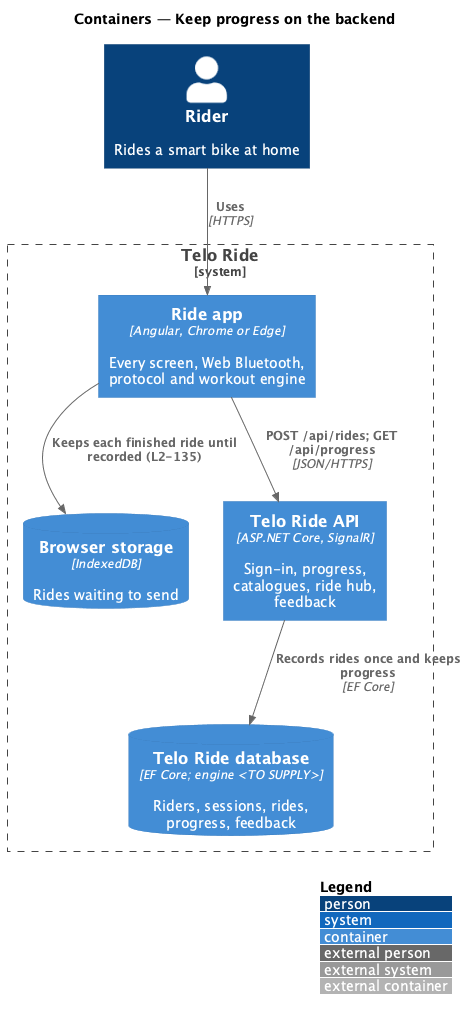

The diagram above was rendered by PlantUML. Its source (embedded in the PNG):
@startuml
!include <C4/C4_Container>
LAYOUT_WITH_LEGEND()
title Containers — Keep progress on the backend

Person(rider, "Rider", "Rides a smart bike at home")
System_Boundary(telo, "Telo Ride") {
  Container(app, "Ride app", "Angular, Chrome or Edge", "Every screen, Web Bluetooth, protocol and workout engine")
  ContainerDb(idb, "Browser storage", "IndexedDB", "Rides waiting to send")
  Container(api, "Telo Ride API", "ASP.NET Core, SignalR", "Sign-in, progress, catalogues, ride hub, feedback")
  ContainerDb(db, "Telo Ride database", "EF Core; engine <TO SUPPLY>", "Riders, sessions, rides, progress, feedback")
}
Rel(rider, app, "Uses", "HTTPS")
Rel(app, idb, "Keeps each finished ride until recorded (L2-135)")
Rel(app, api, "POST /api/rides; GET /api/progress", "JSON/HTTPS")
Rel(api, db, "Records rides once and keeps progress", "EF Core")
@enduml